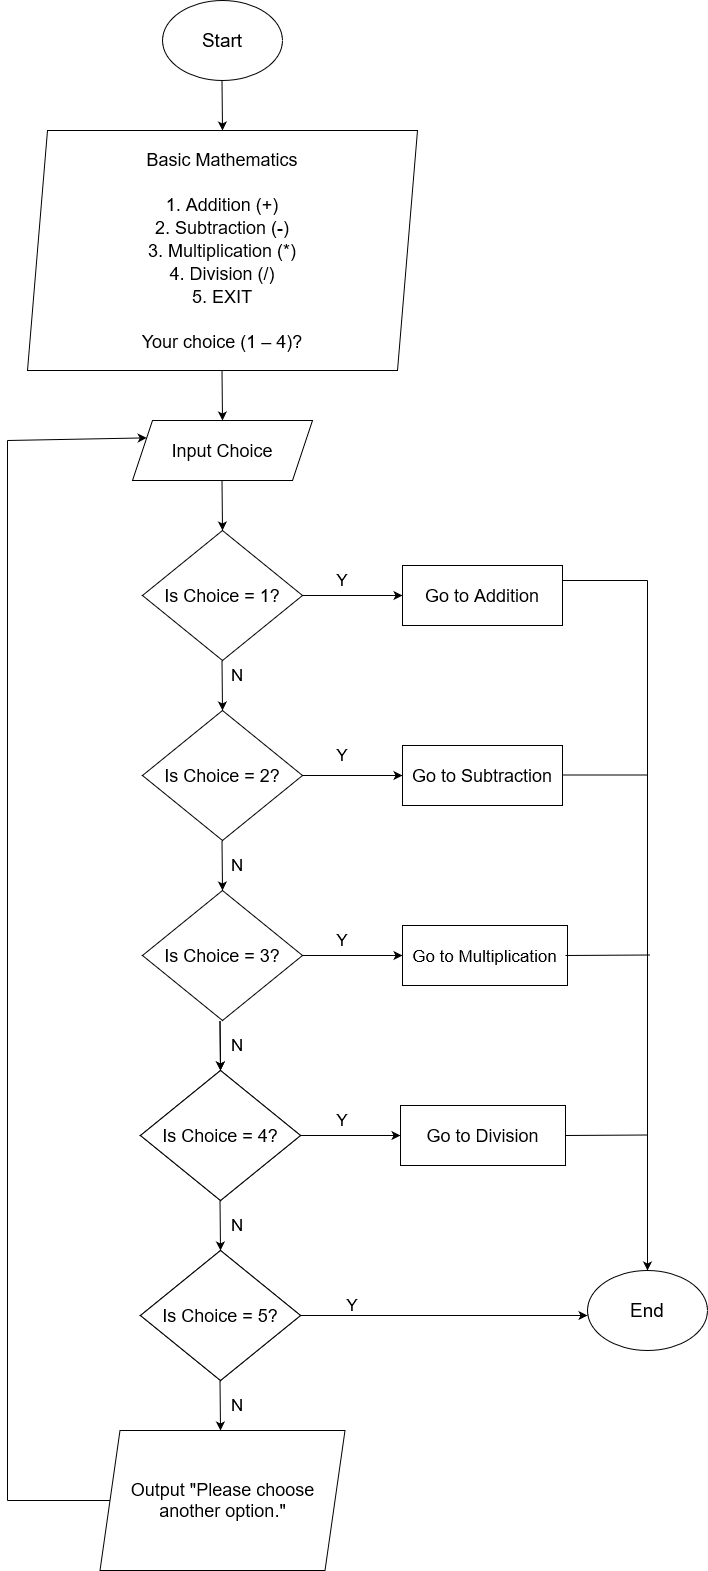

The diagram above was exported from draw.io. Its source (the exported page's mxGraphModel, read from the mxfile embedded in the PNG):
<mxGraphModel dx="1447" dy="780" grid="1" gridSize="10" guides="1" tooltips="1" connect="1" arrows="1" fold="1" page="1" pageScale="1" pageWidth="850" pageHeight="1700" math="0" shadow="0">
  <root>
    <mxCell id="tFQ48BFK8DPz_zEruMrI-0" />
    <mxCell id="tFQ48BFK8DPz_zEruMrI-1" parent="tFQ48BFK8DPz_zEruMrI-0" />
    <mxCell id="sgSzNFVcqyho4sXtIWCg-0" value="&lt;font style=&quot;font-size: 19px&quot;&gt;Start&lt;/font&gt;" style="ellipse;whiteSpace=wrap;html=1;" parent="tFQ48BFK8DPz_zEruMrI-1" vertex="1">
      <mxGeometry x="245" y="30" width="120" height="80" as="geometry" />
    </mxCell>
    <mxCell id="sgSzNFVcqyho4sXtIWCg-1" value="" style="endArrow=classic;html=1;rounded=0;fontSize=19;" parent="tFQ48BFK8DPz_zEruMrI-1" edge="1">
      <mxGeometry width="50" height="50" relative="1" as="geometry">
        <mxPoint x="304.5" y="110" as="sourcePoint" />
        <mxPoint x="305" y="160" as="targetPoint" />
        <Array as="points">
          <mxPoint x="304.5" y="110" />
        </Array>
      </mxGeometry>
    </mxCell>
    <mxCell id="hu_wfB5tLS-WgRGctsSS-0" value="&lt;font style=&quot;font-size: 18px&quot;&gt;Addition Practice &lt;br&gt;&lt;br&gt;&amp;nbsp;Do you wish to practice level 1 or 2?&lt;br&gt;To exit, input number 3.&lt;br&gt;&lt;br&gt;&lt;/font&gt;" style="shape=parallelogram;perimeter=parallelogramPerimeter;whiteSpace=wrap;html=1;fixedSize=1;fontSize=19;" parent="tFQ48BFK8DPz_zEruMrI-1" vertex="1">
      <mxGeometry x="120" y="160" width="400" height="110" as="geometry" />
    </mxCell>
    <mxCell id="9EuPcnLFPqS3mJaZq4qW-0" value="" style="endArrow=classic;html=1;rounded=0;fontSize=19;" parent="tFQ48BFK8DPz_zEruMrI-1" edge="1">
      <mxGeometry width="50" height="50" relative="1" as="geometry">
        <mxPoint x="305" y="270" as="sourcePoint" />
        <mxPoint x="305" y="310" as="targetPoint" />
        <Array as="points" />
      </mxGeometry>
    </mxCell>
    <mxCell id="9EuPcnLFPqS3mJaZq4qW-1" value="Input AddLevel" style="shape=parallelogram;perimeter=parallelogramPerimeter;whiteSpace=wrap;html=1;fixedSize=1;fontSize=18;" parent="tFQ48BFK8DPz_zEruMrI-1" vertex="1">
      <mxGeometry x="215" y="310" width="180" height="60" as="geometry" />
    </mxCell>
    <mxCell id="9EuPcnLFPqS3mJaZq4qW-2" value="" style="endArrow=classic;html=1;rounded=0;fontSize=19;" parent="tFQ48BFK8DPz_zEruMrI-1" edge="1">
      <mxGeometry width="50" height="50" relative="1" as="geometry">
        <mxPoint x="304.5" y="370" as="sourcePoint" />
        <mxPoint x="305" y="420" as="targetPoint" />
        <Array as="points">
          <mxPoint x="304.5" y="370" />
          <mxPoint x="305" y="400" />
        </Array>
      </mxGeometry>
    </mxCell>
    <mxCell id="uNNGT78oTN4ytQNpYOqb-0" value="Is AddLevel = 1?" style="rhombus;whiteSpace=wrap;html=1;fontSize=18;" parent="tFQ48BFK8DPz_zEruMrI-1" vertex="1">
      <mxGeometry x="225" y="420" width="160" height="130" as="geometry" />
    </mxCell>
    <mxCell id="uXIMac_OvA3BK1WPgt74-0" value="" style="endArrow=classic;html=1;rounded=0;fontSize=18;exitX=1;exitY=0.5;exitDx=0;exitDy=0;" parent="tFQ48BFK8DPz_zEruMrI-1" edge="1">
      <mxGeometry width="50" height="50" relative="1" as="geometry">
        <mxPoint x="385" y="485" as="sourcePoint" />
        <mxPoint x="485" y="485" as="targetPoint" />
      </mxGeometry>
    </mxCell>
    <mxCell id="uXIMac_OvA3BK1WPgt74-1" value="Go to Level 1" style="rounded=0;whiteSpace=wrap;html=1;fontSize=18;" parent="tFQ48BFK8DPz_zEruMrI-1" vertex="1">
      <mxGeometry x="485" y="455" width="160" height="60" as="geometry" />
    </mxCell>
    <mxCell id="uXIMac_OvA3BK1WPgt74-2" value="Y" style="text;html=1;strokeColor=none;fillColor=none;align=center;verticalAlign=middle;whiteSpace=wrap;rounded=0;fontSize=17;" parent="tFQ48BFK8DPz_zEruMrI-1" vertex="1">
      <mxGeometry x="395" y="455" width="60" height="30" as="geometry" />
    </mxCell>
    <mxCell id="uXIMac_OvA3BK1WPgt74-3" value="" style="endArrow=classic;html=1;rounded=0;fontSize=19;" parent="tFQ48BFK8DPz_zEruMrI-1" edge="1">
      <mxGeometry width="50" height="50" relative="1" as="geometry">
        <mxPoint x="304.5" y="550" as="sourcePoint" />
        <mxPoint x="305" y="600" as="targetPoint" />
        <Array as="points">
          <mxPoint x="304.5" y="550" />
          <mxPoint x="305" y="580" />
        </Array>
      </mxGeometry>
    </mxCell>
    <mxCell id="uXIMac_OvA3BK1WPgt74-4" value="Is AddLevel = 2?" style="rhombus;whiteSpace=wrap;html=1;fontSize=18;" parent="tFQ48BFK8DPz_zEruMrI-1" vertex="1">
      <mxGeometry x="225" y="600" width="160" height="130" as="geometry" />
    </mxCell>
    <mxCell id="uXIMac_OvA3BK1WPgt74-6" value="" style="endArrow=classic;html=1;rounded=0;fontSize=18;exitX=1;exitY=0.5;exitDx=0;exitDy=0;" parent="tFQ48BFK8DPz_zEruMrI-1" edge="1">
      <mxGeometry width="50" height="50" relative="1" as="geometry">
        <mxPoint x="385" y="665" as="sourcePoint" />
        <mxPoint x="485" y="665" as="targetPoint" />
      </mxGeometry>
    </mxCell>
    <mxCell id="uXIMac_OvA3BK1WPgt74-7" value="Go to Level 2" style="rounded=0;whiteSpace=wrap;html=1;fontSize=18;" parent="tFQ48BFK8DPz_zEruMrI-1" vertex="1">
      <mxGeometry x="485" y="635" width="160" height="60" as="geometry" />
    </mxCell>
    <mxCell id="uXIMac_OvA3BK1WPgt74-8" value="Y" style="text;html=1;strokeColor=none;fillColor=none;align=center;verticalAlign=middle;whiteSpace=wrap;rounded=0;fontSize=17;" parent="tFQ48BFK8DPz_zEruMrI-1" vertex="1">
      <mxGeometry x="395" y="635" width="60" height="30" as="geometry" />
    </mxCell>
    <mxCell id="uXIMac_OvA3BK1WPgt74-9" value="N" style="text;html=1;strokeColor=none;fillColor=none;align=center;verticalAlign=middle;whiteSpace=wrap;rounded=0;fontSize=17;" parent="tFQ48BFK8DPz_zEruMrI-1" vertex="1">
      <mxGeometry x="300" y="545" width="60" height="55" as="geometry" />
    </mxCell>
    <mxCell id="uXIMac_OvA3BK1WPgt74-10" value="N" style="text;html=1;strokeColor=none;fillColor=none;align=center;verticalAlign=middle;whiteSpace=wrap;rounded=0;fontSize=17;" parent="tFQ48BFK8DPz_zEruMrI-1" vertex="1">
      <mxGeometry x="290" y="365" width="60" height="55" as="geometry" />
    </mxCell>
    <mxCell id="uXIMac_OvA3BK1WPgt74-11" value="N" style="text;html=1;strokeColor=none;fillColor=none;align=center;verticalAlign=middle;whiteSpace=wrap;rounded=0;fontSize=17;" parent="tFQ48BFK8DPz_zEruMrI-1" vertex="1">
      <mxGeometry x="290" y="720" width="60" height="55" as="geometry" />
    </mxCell>
    <mxCell id="uXIMac_OvA3BK1WPgt74-12" value="" style="endArrow=classic;html=1;rounded=0;fontSize=19;" parent="tFQ48BFK8DPz_zEruMrI-1" edge="1">
      <mxGeometry width="50" height="50" relative="1" as="geometry">
        <mxPoint x="304.5" y="730" as="sourcePoint" />
        <mxPoint x="305" y="780" as="targetPoint" />
        <Array as="points">
          <mxPoint x="304.5" y="730" />
        </Array>
      </mxGeometry>
    </mxCell>
    <mxCell id="uXIMac_OvA3BK1WPgt74-13" value="Output &quot;Please choose either level 1 or 2 only.&quot;" style="shape=parallelogram;perimeter=parallelogramPerimeter;whiteSpace=wrap;html=1;fixedSize=1;fontSize=18;" parent="tFQ48BFK8DPz_zEruMrI-1" vertex="1">
      <mxGeometry x="175" y="960" width="270" height="90" as="geometry" />
    </mxCell>
    <mxCell id="uXIMac_OvA3BK1WPgt74-14" value="" style="endArrow=none;html=1;rounded=0;exitX=0;exitY=0.5;exitDx=0;exitDy=0;" parent="tFQ48BFK8DPz_zEruMrI-1" source="uXIMac_OvA3BK1WPgt74-13" edge="1">
      <mxGeometry width="50" height="50" relative="1" as="geometry">
        <mxPoint x="390" y="700" as="sourcePoint" />
        <mxPoint x="90" y="1005" as="targetPoint" />
      </mxGeometry>
    </mxCell>
    <mxCell id="uXIMac_OvA3BK1WPgt74-15" value="" style="endArrow=none;html=1;rounded=0;" parent="tFQ48BFK8DPz_zEruMrI-1" edge="1">
      <mxGeometry width="50" height="50" relative="1" as="geometry">
        <mxPoint x="90" y="1010" as="sourcePoint" />
        <mxPoint x="90" y="200" as="targetPoint" />
      </mxGeometry>
    </mxCell>
    <mxCell id="uXIMac_OvA3BK1WPgt74-16" value="" style="endArrow=classic;html=1;rounded=0;" parent="tFQ48BFK8DPz_zEruMrI-1" edge="1">
      <mxGeometry width="50" height="50" relative="1" as="geometry">
        <mxPoint x="90" y="200" as="sourcePoint" />
        <mxPoint x="130" y="200" as="targetPoint" />
      </mxGeometry>
    </mxCell>
    <mxCell id="uXIMac_OvA3BK1WPgt74-17" value="Is AddLevel = 3?" style="rhombus;whiteSpace=wrap;html=1;fontSize=18;" parent="tFQ48BFK8DPz_zEruMrI-1" vertex="1">
      <mxGeometry x="225" y="780" width="160" height="130" as="geometry" />
    </mxCell>
    <mxCell id="uXIMac_OvA3BK1WPgt74-18" value="N" style="text;html=1;strokeColor=none;fillColor=none;align=center;verticalAlign=middle;whiteSpace=wrap;rounded=0;fontSize=17;" parent="tFQ48BFK8DPz_zEruMrI-1" vertex="1">
      <mxGeometry x="290" y="900" width="60" height="55" as="geometry" />
    </mxCell>
    <mxCell id="uXIMac_OvA3BK1WPgt74-19" value="" style="endArrow=classic;html=1;rounded=0;fontSize=19;" parent="tFQ48BFK8DPz_zEruMrI-1" edge="1">
      <mxGeometry width="50" height="50" relative="1" as="geometry">
        <mxPoint x="304.5" y="910" as="sourcePoint" />
        <mxPoint x="305" y="960" as="targetPoint" />
        <Array as="points">
          <mxPoint x="304.5" y="910" />
        </Array>
      </mxGeometry>
    </mxCell>
    <mxCell id="uXIMac_OvA3BK1WPgt74-20" value="Output &quot;Please choose either level 1 or 2 only.&quot;" style="shape=parallelogram;perimeter=parallelogramPerimeter;whiteSpace=wrap;html=1;fixedSize=1;fontSize=18;" parent="tFQ48BFK8DPz_zEruMrI-1" vertex="1">
      <mxGeometry x="175" y="960" width="270" height="90" as="geometry" />
    </mxCell>
    <mxCell id="uXIMac_OvA3BK1WPgt74-21" value="" style="endArrow=classic;html=1;rounded=0;fontSize=18;exitX=1;exitY=0.5;exitDx=0;exitDy=0;" parent="tFQ48BFK8DPz_zEruMrI-1" edge="1">
      <mxGeometry width="50" height="50" relative="1" as="geometry">
        <mxPoint x="385" y="845" as="sourcePoint" />
        <mxPoint x="650" y="845" as="targetPoint" />
      </mxGeometry>
    </mxCell>
    <mxCell id="uXIMac_OvA3BK1WPgt74-23" value="Y" style="text;html=1;strokeColor=none;fillColor=none;align=center;verticalAlign=middle;whiteSpace=wrap;rounded=0;fontSize=17;" parent="tFQ48BFK8DPz_zEruMrI-1" vertex="1">
      <mxGeometry x="395" y="810" width="60" height="30" as="geometry" />
    </mxCell>
    <mxCell id="uXIMac_OvA3BK1WPgt74-26" value="&lt;font style=&quot;font-size: 19px&quot;&gt;End&lt;/font&gt;" style="ellipse;whiteSpace=wrap;html=1;" parent="tFQ48BFK8DPz_zEruMrI-1" vertex="1">
      <mxGeometry x="650" y="805" width="120" height="80" as="geometry" />
    </mxCell>
    <mxCell id="uXIMac_OvA3BK1WPgt74-27" value="" style="endArrow=none;html=1;rounded=0;exitX=1;exitY=0.5;exitDx=0;exitDy=0;" parent="tFQ48BFK8DPz_zEruMrI-1" source="uXIMac_OvA3BK1WPgt74-7" edge="1">
      <mxGeometry width="50" height="50" relative="1" as="geometry">
        <mxPoint x="640" y="700" as="sourcePoint" />
        <mxPoint x="710" y="665" as="targetPoint" />
      </mxGeometry>
    </mxCell>
    <mxCell id="uXIMac_OvA3BK1WPgt74-28" value="" style="endArrow=none;html=1;rounded=0;entryX=1;entryY=0.5;entryDx=0;entryDy=0;" parent="tFQ48BFK8DPz_zEruMrI-1" target="uXIMac_OvA3BK1WPgt74-1" edge="1">
      <mxGeometry width="50" height="50" relative="1" as="geometry">
        <mxPoint x="710" y="485" as="sourcePoint" />
        <mxPoint x="700" y="675" as="targetPoint" />
      </mxGeometry>
    </mxCell>
    <mxCell id="uXIMac_OvA3BK1WPgt74-29" value="" style="endArrow=classic;html=1;rounded=0;entryX=0.5;entryY=0;entryDx=0;entryDy=0;" parent="tFQ48BFK8DPz_zEruMrI-1" target="uXIMac_OvA3BK1WPgt74-26" edge="1">
      <mxGeometry width="50" height="50" relative="1" as="geometry">
        <mxPoint x="710" y="480" as="sourcePoint" />
        <mxPoint x="590" y="610" as="targetPoint" />
      </mxGeometry>
    </mxCell>
  </root>
</mxGraphModel>